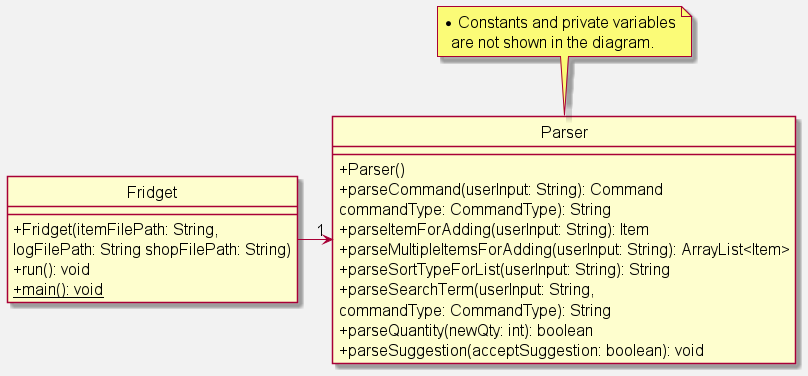

The diagram above was rendered by PlantUML. Its source (embedded in the PNG):
@startuml
hide circle
skinparam backgroundColor #f2f2f2
skinparam defaultFontSize 16
skinparam classAttributeIconSize 0

Fridget -> "1" Parser

class Fridget {
+Fridget(itemFilePath: String,
logFilePath: String shopFilePath: String)
+run(): void
+{static}main(): void
}

note top of Parser
* Constants and private variables
  are not shown in the diagram.
end note

class Parser {
+Parser()
+parseCommand(userInput: String): Command
commandType: CommandType): String
+parseItemForAdding(userInput: String): Item
+parseMultipleItemsForAdding(userInput: String): ArrayList<Item>
+parseSortTypeForList(userInput: String): String
+parseSearchTerm(userInput: String,
commandType: CommandType): String
+parseQuantity(newQty: int): boolean
+parseSuggestion(acceptSuggestion: boolean): void
}

@enduml